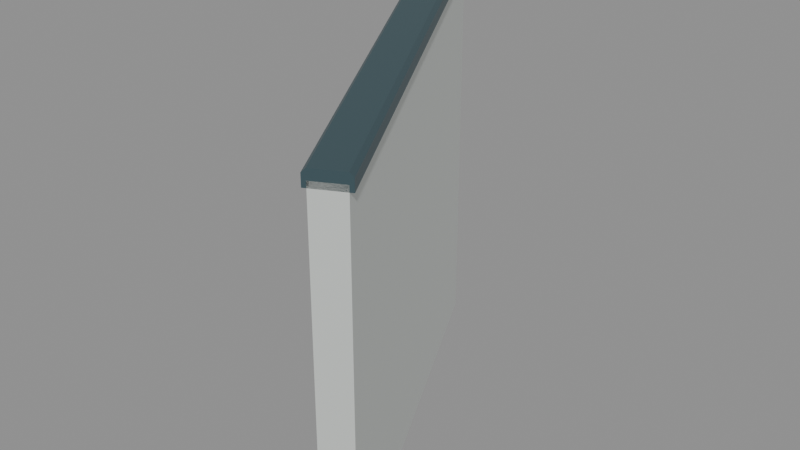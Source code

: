 # Source: halfwall_26_starboard_rise_2.blend  (saved by Blender 5.2.45; exported with 4.5.12 LTS)
import bpy
from mathutils import Matrix  # noqa: F401  (used for matrix-valued properties, if any)

bpy.ops.wm.read_factory_settings(use_empty=True)
scene = bpy.context.scene
scene.name = 'halfwall_26_starboard_rise_2'

# ---- materials (node trees are filled in below, after node groups)
mat_warm_white_painted_steel = bpy.data.materials.new('Warm white painted steel')
mat_warm_white_painted_steel.diffuse_color = (0.74, 0.78, 0.75, 1.0)
mat_dark_gunwale_cap = bpy.data.materials.new('Dark gunwale cap')
mat_dark_gunwale_cap.diffuse_color = (0.075, 0.13, 0.15, 1.0)

# ---- material node trees
mat_warm_white_painted_steel.use_nodes = True; mat_warm_white_painted_steel.node_tree.nodes.clear()
_N = mat_warm_white_painted_steel.node_tree.nodes; _L = mat_warm_white_painted_steel.node_tree.links
n0 = _N.new('ShaderNodeBsdfPrincipled'); n0.name = 'Principled BSDF'; n0.location = (-200, 100)
n0.inputs[0].default_value = (0.74, 0.78, 0.75, 1.0)
n0.inputs[1].default_value = 0.3
n0.inputs[2].default_value = 0.42
n0.inputs[10].default_value = 0.005
n1 = _N.new('ShaderNodeOutputMaterial'); n1.name = 'Material Output'; n1.location = (200, 100)
_L.new(n0.outputs[0], n1.inputs[0])
n1.is_active_output = True
mat_dark_gunwale_cap.use_nodes = True; mat_dark_gunwale_cap.node_tree.nodes.clear()
_N = mat_dark_gunwale_cap.node_tree.nodes; _L = mat_dark_gunwale_cap.node_tree.links
n0 = _N.new('ShaderNodeBsdfPrincipled'); n0.name = 'Principled BSDF'; n0.location = (-200, 100)
n0.inputs[0].default_value = (0.075, 0.13, 0.15, 1.0)
n0.inputs[1].default_value = 0.5
n0.inputs[2].default_value = 0.4
n0.inputs[10].default_value = 0.005
n1 = _N.new('ShaderNodeOutputMaterial'); n1.name = 'Material Output'; n1.location = (200, 100)
_L.new(n0.outputs[0], n1.inputs[0])
n1.is_active_output = True

# ---- meshes
me_seamless_solid_halfwall_012 = bpy.data.meshes.new('Seamless solid halfwall.012')
me_seamless_solid_halfwall_012.from_pydata([(-0.03578, -0.01789, 0.0), (0.03578, 0.01789, 0.0), (0.03578, 0.01789, 0.9), (-0.03578, -0.01789, 0.9), (-0.5358, 0.9821, 0.0), (-0.4642, 1.018, 0.0), (-0.4642, 1.018, 1.05), (-0.5358, 0.9821, 1.05)], [], [(3, 2, 1, 0), (4, 5, 6, 7), (0, 1, 5, 4), (1, 2, 6, 5), (2, 3, 7, 6), (3, 0, 4, 7)])
me_seamless_solid_halfwall_012.materials.append(mat_warm_white_painted_steel)
me_seamless_solid_halfwall_012.update()
me_seamless_top_cap_012 = bpy.data.meshes.new('Seamless top cap.012')
me_seamless_top_cap_012.from_pydata([(-0.04472, -0.02236, 0.885), (0.04472, 0.02236, 0.885), (0.04472, 0.02236, 0.915), (0.03578, 0.01789, 0.925), (-0.03578, -0.01789, 0.925), (-0.04472, -0.02236, 0.915), (-0.5447, 0.9776, 1.035), (-0.4553, 1.022, 1.035), (-0.4553, 1.022, 1.065), (-0.4642, 1.018, 1.075), (-0.5358, 0.9821, 1.075), (-0.5447, 0.9776, 1.065)], [], [(5, 4, 3, 2, 1, 0), (6, 7, 8, 9, 10, 11), (0, 1, 7, 6), (1, 2, 8, 7), (2, 3, 9, 8), (3, 4, 10, 9), (4, 5, 11, 10), (5, 0, 6, 11)])
me_seamless_top_cap_012.materials.append(mat_dark_gunwale_cap)
me_seamless_top_cap_012.update()

# ---- objects
ob_seamless_solid_halfwall_012 = bpy.data.objects.new('Seamless solid halfwall.012', me_seamless_solid_halfwall_012)
ob_seamless_top_cap_012 = bpy.data.objects.new('Seamless top cap.012', me_seamless_top_cap_012)
ob_socketstart_034 = bpy.data.objects.new('SocketStart.034', None)
ob_socketend_028 = bpy.data.objects.new('SocketEnd.028', None)

# ---- transforms, parenting, visibility, modifiers, constraints
ob_seamless_solid_halfwall_012.location = (0.0, 0.0, 0.0)
ob_seamless_top_cap_012.location = (0.0, 0.0, 0.0)
ob_socketstart_034.location = (0.0, 0.0, 0.0)
ob_socketstart_034.empty_display_size = 0.08
ob_socketend_028.location = (-0.5, 1.0, 0.0)
ob_socketend_028.empty_display_size = 0.08

# ---- collection membership
scene.collection.objects.link(ob_seamless_solid_halfwall_012)
scene.collection.objects.link(ob_seamless_top_cap_012)
scene.collection.objects.link(ob_socketstart_034)
scene.collection.objects.link(ob_socketend_028)

# ---- scene / render settings (as saved in the file)
scene.frame_start = 1; scene.frame_end = 250; scene.frame_set(1)
scene.render.engine = 'BLENDER_EEVEE_NEXT'
scene.render.image_settings.exr_codec = 'NONE'
scene.render.use_bake_clear = False
scene.render.bake_margin = 0
scene.render.bake_bias = 0.0
scene.render.bake_samples = 0
scene.render.simplify_subdivision_render = 0
scene.render.simplify_child_particles_render = 0.0
scene.render.compositor_device = 'GPU'
scene.eevee.use_volume_custom_range = False
scene.eevee.gtao_distance = 0.0
scene.eevee.use_fast_gi = False
scene.eevee.fast_gi_thickness_near = 0.1
scene.eevee.fast_gi_thickness_far = 0.0
scene.eevee.ray_tracing_options.screen_trace_thickness = 0.1
bpy.context.view_layer.update()

# ---- added for rendering (the .blend has no active camera and no usable light): camera, sun + grey world if the file has none
cam_auto = bpy.data.cameras.new('AutoCamera')
cam_auto.lens = 50.0
cam_auto.sensor_width = 36.0
cam_auto.clip_end = 1000.0
ob_auto_camera = bpy.data.objects.new('AutoCamera', cam_auto)
scene.collection.objects.link(ob_auto_camera)
ob_auto_camera.location = (1.2403, -1.28837, 1.72974)
ob_auto_camera.rotation_euler = (1.09748, -7.21219e-08, 0.694738)
scene.camera = ob_auto_camera
light_auto_sun = bpy.data.lights.new('AutoSun', 'SUN')
light_auto_sun.energy = 3.0
light_auto_sun.angle = 0.0523599
ob_auto_sun = bpy.data.objects.new('AutoSun', light_auto_sun)
scene.collection.objects.link(ob_auto_sun)
ob_auto_sun.rotation_euler = (0.872665, 0.174533, 0.523599)
if scene.world is None:
    world_auto = bpy.data.worlds.new('AutoWorld')
    world_auto.color = (0.3, 0.3, 0.3)
    scene.world = world_auto
bpy.context.view_layer.update()
